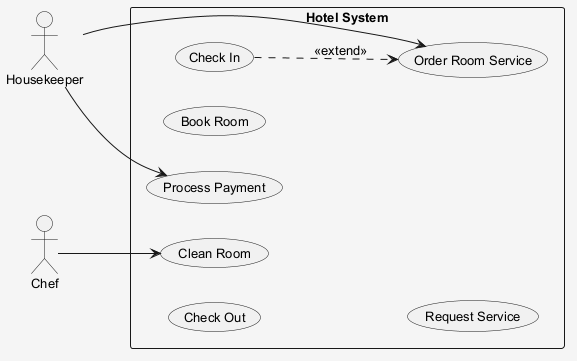

The diagram above was rendered by PlantUML. Its source (embedded in the PNG):
@startuml
skinparam shadowing false
skinparam backgroundColor #F5F5F5
skinparam defaultFontSize 13
left to right direction
actor "Housekeeper" as Housekeeper
actor "Chef" as Chef
rectangle "Hotel System" {
  usecase "Order Room Service" as UC_OrderRoomService
  usecase "Clean Room" as UC_CleanRoom
  usecase "Check Out" as UC_CheckOut
  usecase "Book Room" as UC_BookRoom
  usecase "Process Payment" as UC_ProcessPayment
  usecase "Request Service" as UC_RequestService
  usecase "Check In" as UC_CheckIn
}
Housekeeper --> UC_OrderRoomService
Housekeeper --> UC_ProcessPayment
Chef --> UC_CleanRoom
UC_CheckIn ..> UC_OrderRoomService : <<extend>>
@enduml